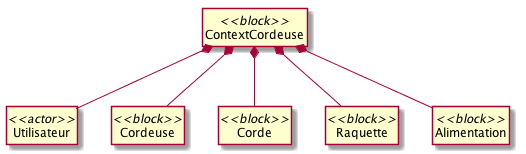

The diagram above was rendered by PlantUML. Its source (embedded in the PNG):
@startuml
hide circle
hide members
class ContextCordeuse <<block>>
class Utilisateur <<actor>>
class Cordeuse <<block>>
class Corde <<block>>
class Raquette <<block>>
class Alimentation <<block>>
ContextCordeuse *-- Utilisateur
ContextCordeuse *-- Cordeuse
ContextCordeuse *-- Corde
ContextCordeuse *-- Raquette
ContextCordeuse *-- Alimentation
@enduml